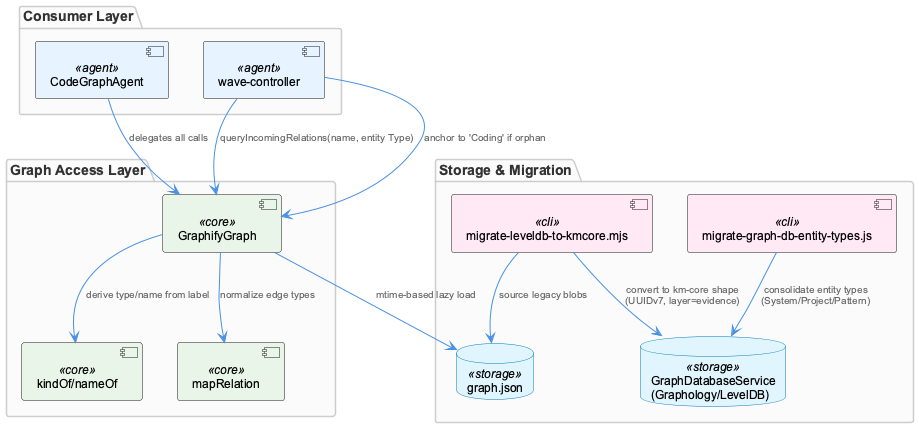

The diagram above was rendered by PlantUML. Its source (embedded in the PNG):
@startuml
!include /Users/Q284340/Agentic/coding/docs/puml/_standard-style.puml

package "Consumer Layer" {
  component "CodeGraphAgent" as cga <<agent>>
  component "wave-controller" as wc <<agent>>
}

package "Graph Access Layer" {
  component "GraphifyGraph" as gg <<core>>
  component "kindOf/nameOf" as helpers <<core>>
  component "mapRelation" as mapper <<core>>
}

package "Storage & Migration" {
  database "graph.json" as gjson <<storage>>
  database "GraphDatabaseService\n(Graphology/LevelDB)" as gds <<storage>>
  component "migrate-graph-db-entity-types.js" as mig1 <<cli>>
  component "migrate-leveldb-to-kmcore.mjs" as mig2 <<cli>>
}

cga --> gg : "delegates all calls"
gg --> gjson : "mtime-based lazy load"
gg --> helpers : "derive type/name from label"
gg --> mapper : "normalize edge types"

wc --> gg : "queryIncomingRelations(name, entity Type)"
wc --> gg : "anchor to 'Coding' if orphan"

mig1 --> gds : "consolidate entity types\n(System/Project/Pattern)"
mig2 --> gds : "convert to km-core shape\n(UUIDv7, layer=evidence)"
mig2 --> gjson : "source legacy blobs"

@enduml